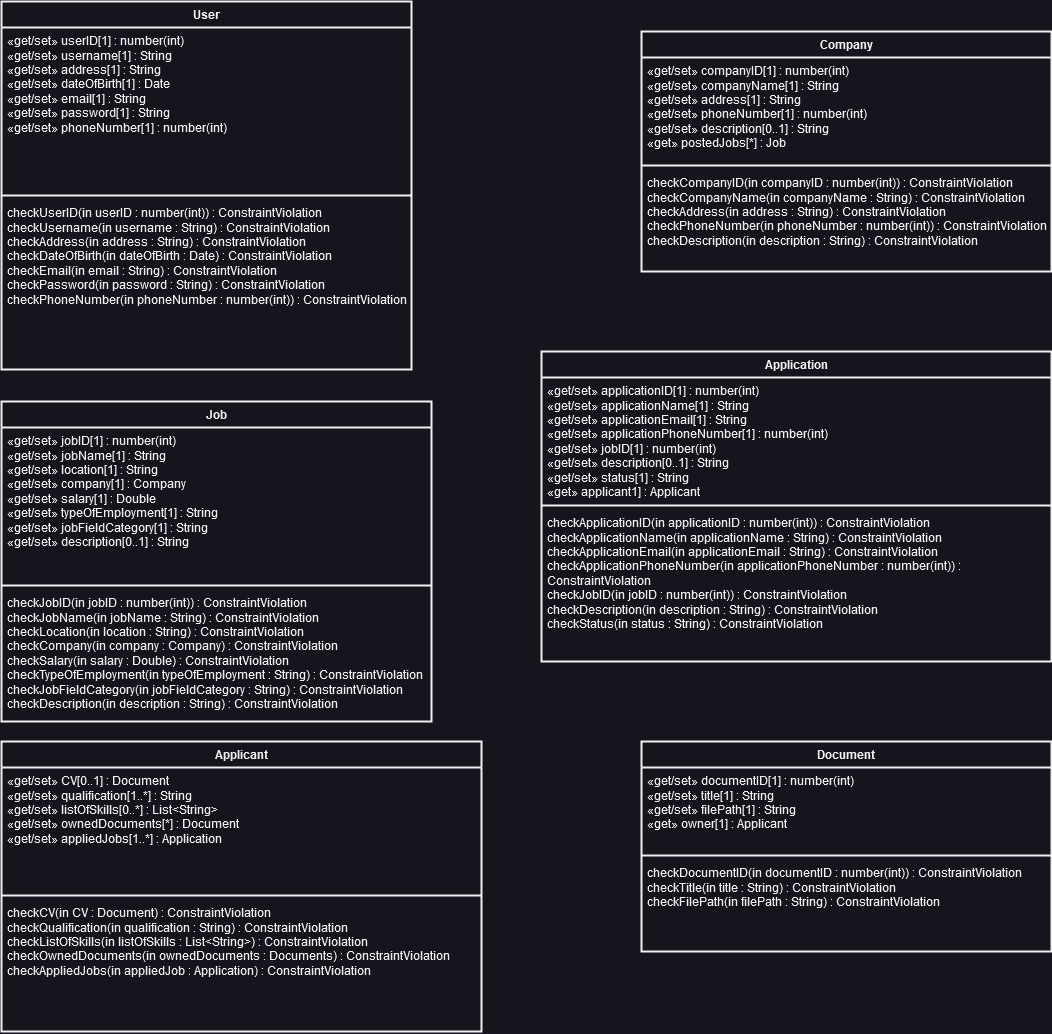

The diagram above was exported from draw.io. Its source (the exported page's mxGraphModel, read from the mxfile embedded in the PNG):
<mxGraphModel dx="1500" dy="754" grid="1" gridSize="10" guides="1" tooltips="1" connect="1" arrows="1" fold="1" page="1" pageScale="1" pageWidth="1169" pageHeight="827" math="0" shadow="0">
  <root>
    <mxCell id="WIyWlLk6GJQsqaUBKTNV-0" />
    <mxCell id="WIyWlLk6GJQsqaUBKTNV-1" parent="WIyWlLk6GJQsqaUBKTNV-0" />
    <mxCell id="pfGpXki5UYKTvDBVukr8-8" value="User" style="swimlane;fontStyle=1;align=center;verticalAlign=top;childLayout=stackLayout;horizontal=1;startSize=26;horizontalStack=0;resizeParent=1;resizeParentMax=0;resizeLast=0;collapsible=1;marginBottom=0;whiteSpace=wrap;html=1;strokeWidth=2;" parent="WIyWlLk6GJQsqaUBKTNV-1" vertex="1">
      <mxGeometry x="30" y="30" width="410" height="368" as="geometry" />
    </mxCell>
    <UserObject label="«get/set» userID[1] : number(int)&lt;br&gt;«get/set» username[1] : String&lt;br&gt;«get/set» address[1] : String&lt;br&gt;«get/set» dateOfBirth[1] : Date&lt;br&gt;«get/set» email[1] : String&lt;br&gt;«get/set» password[1] : String&lt;br&gt;«get/set» phoneNumber[1] : number(int)&lt;br&gt;" id="DuR-rNI8Jfg5QxDIzmfV-16">
      <mxCell style="text;strokeColor=none;fillColor=none;align=left;verticalAlign=top;spacingLeft=4;spacingRight=4;overflow=hidden;rotatable=0;points=[[0,0.5],[1,0.5]];portConstraint=eastwest;spacing=2;spacingTop=0;whiteSpace=wrap;html=1;" parent="pfGpXki5UYKTvDBVukr8-8" vertex="1">
        <mxGeometry y="26" width="410" height="164" as="geometry" />
      </mxCell>
    </UserObject>
    <mxCell id="pfGpXki5UYKTvDBVukr8-10" value="" style="line;strokeWidth=2;fillColor=none;align=left;verticalAlign=middle;spacingTop=-1;spacingLeft=3;spacingRight=3;rotatable=0;labelPosition=right;points=[];portConstraint=eastwest;strokeColor=inherit;" parent="pfGpXki5UYKTvDBVukr8-8" vertex="1">
      <mxGeometry y="190" width="410" height="8" as="geometry" />
    </mxCell>
    <UserObject label="checkUserID(in userID : number(int)) : ConstraintViolation&lt;br&gt;checkUsername(in username : String) : ConstraintViolation&lt;br&gt;checkAddress(in address : String) : ConstraintViolation&lt;br&gt;checkDateOfBirth(in dateOfBirth : Date) : ConstraintViolation&lt;br&gt;checkEmail(in email : String) : ConstraintViolation&lt;br&gt;checkPassword(in password : String) : ConstraintViolation&lt;br&gt;checkPhoneNumber(in phoneNumber : number(int)) : ConstraintViolation&lt;br&gt;" id="YJHB6RvNx_NVDCRdOmSo-0">
      <mxCell style="text;strokeColor=none;fillColor=none;align=left;verticalAlign=top;spacingLeft=4;spacingRight=4;overflow=hidden;rotatable=0;points=[[0,0.5],[1,0.5]];portConstraint=eastwest;spacing=2;spacingTop=0;whiteSpace=wrap;html=1;" parent="pfGpXki5UYKTvDBVukr8-8" vertex="1">
        <mxGeometry y="198" width="410" height="170" as="geometry" />
      </mxCell>
    </UserObject>
    <mxCell id="YJHB6RvNx_NVDCRdOmSo-1" value="Company" style="swimlane;fontStyle=1;align=center;verticalAlign=top;childLayout=stackLayout;horizontal=1;startSize=26;horizontalStack=0;resizeParent=1;resizeParentMax=0;resizeLast=0;collapsible=1;marginBottom=0;whiteSpace=wrap;html=1;strokeWidth=2;" parent="WIyWlLk6GJQsqaUBKTNV-1" vertex="1">
      <mxGeometry x="670" y="60" width="410" height="240" as="geometry" />
    </mxCell>
    <UserObject label="«get/set» companyID[1] : number(int)&lt;br&gt;«get/set» companyName[1] : String&lt;br&gt;«get/set» address[1] : String&lt;br&gt;«get/set» phoneNumber[1] : number(int)&lt;br&gt;&lt;div&gt;«get/set» description[0..1] : String&lt;/div&gt;&lt;div&gt;«get» postedJobs[*] : Job&lt;/div&gt;" id="YJHB6RvNx_NVDCRdOmSo-2">
      <mxCell style="text;strokeColor=none;fillColor=none;align=left;verticalAlign=top;spacingLeft=4;spacingRight=4;overflow=hidden;rotatable=0;points=[[0,0.5],[1,0.5]];portConstraint=eastwest;spacing=2;spacingTop=0;whiteSpace=wrap;html=1;" parent="YJHB6RvNx_NVDCRdOmSo-1" vertex="1">
        <mxGeometry y="26" width="410" height="104" as="geometry" />
      </mxCell>
    </UserObject>
    <mxCell id="YJHB6RvNx_NVDCRdOmSo-3" value="" style="line;strokeWidth=2;fillColor=none;align=left;verticalAlign=middle;spacingTop=-1;spacingLeft=3;spacingRight=3;rotatable=0;labelPosition=right;points=[];portConstraint=eastwest;strokeColor=inherit;" parent="YJHB6RvNx_NVDCRdOmSo-1" vertex="1">
      <mxGeometry y="130" width="410" height="8" as="geometry" />
    </mxCell>
    <UserObject label="checkCompanyID(in companyID : number(int)) : ConstraintViolation&lt;br/&gt;checkCompanyName(in companyName : String) : ConstraintViolation&lt;br/&gt;checkAddress(in address : String) : ConstraintViolation&lt;br/&gt;checkPhoneNumber(in phoneNumber : number(int)) : ConstraintViolation&lt;br/&gt;checkDescription(in description : String) : ConstraintViolation" id="YJHB6RvNx_NVDCRdOmSo-4">
      <mxCell style="text;strokeColor=none;fillColor=none;align=left;verticalAlign=top;spacingLeft=4;spacingRight=4;overflow=hidden;rotatable=0;points=[[0,0.5],[1,0.5]];portConstraint=eastwest;spacing=2;spacingTop=0;whiteSpace=wrap;html=1;" parent="YJHB6RvNx_NVDCRdOmSo-1" vertex="1">
        <mxGeometry y="138" width="410" height="102" as="geometry" />
      </mxCell>
    </UserObject>
    <mxCell id="YJHB6RvNx_NVDCRdOmSo-5" value="Job" style="swimlane;fontStyle=1;align=center;verticalAlign=top;childLayout=stackLayout;horizontal=1;startSize=26;horizontalStack=0;resizeParent=1;resizeParentMax=0;resizeLast=0;collapsible=1;marginBottom=0;whiteSpace=wrap;html=1;strokeWidth=2;" parent="WIyWlLk6GJQsqaUBKTNV-1" vertex="1">
      <mxGeometry x="30" y="430" width="430" height="320" as="geometry" />
    </mxCell>
    <UserObject label="«get/set» jobID[1] : number(int)&lt;br&gt;«get/set» jobName[1] : String&lt;br&gt;«get/set» location[1] : String&lt;br&gt;«get/set» company[1] : Company&lt;br&gt;«get/set» salary[1] : Double&lt;br&gt;«get/set» typeOfEmployment[1] : String&lt;br&gt;«get/set» jobFieldCategory[1] : String&lt;br&gt;&lt;div&gt;«get/set» description[0..1] : String&lt;/div&gt;&lt;div&gt;&lt;br&gt;&lt;/div&gt;" id="YJHB6RvNx_NVDCRdOmSo-6">
      <mxCell style="text;strokeColor=none;fillColor=none;align=left;verticalAlign=top;spacingLeft=4;spacingRight=4;overflow=hidden;rotatable=0;points=[[0,0.5],[1,0.5]];portConstraint=eastwest;spacing=2;spacingTop=0;whiteSpace=wrap;html=1;" parent="YJHB6RvNx_NVDCRdOmSo-5" vertex="1">
        <mxGeometry y="26" width="430" height="154" as="geometry" />
      </mxCell>
    </UserObject>
    <mxCell id="YJHB6RvNx_NVDCRdOmSo-7" value="" style="line;strokeWidth=2;fillColor=none;align=left;verticalAlign=middle;spacingTop=-1;spacingLeft=3;spacingRight=3;rotatable=0;labelPosition=right;points=[];portConstraint=eastwest;strokeColor=inherit;" parent="YJHB6RvNx_NVDCRdOmSo-5" vertex="1">
      <mxGeometry y="180" width="430" height="8" as="geometry" />
    </mxCell>
    <UserObject label="checkJobID(in jobID : number(int)) : ConstraintViolation&lt;br/&gt;checkJobName(in jobName : String) : ConstraintViolation&lt;br/&gt;checkLocation(in location : String) : ConstraintViolation&lt;br/&gt;checkCompany(in company : Company) : ConstraintViolation&lt;br/&gt;checkSalary(in salary : Double) : ConstraintViolation&lt;br/&gt;checkTypeOfEmployment(in typeOfEmployment : String) : ConstraintViolation&lt;br/&gt;checkJobFieldCategory(in jobFieldCategory : String) : ConstraintViolation&lt;br/&gt;checkDescription(in description : String) : ConstraintViolation" id="YJHB6RvNx_NVDCRdOmSo-8">
      <mxCell style="text;strokeColor=none;fillColor=none;align=left;verticalAlign=top;spacingLeft=4;spacingRight=4;overflow=hidden;rotatable=0;points=[[0,0.5],[1,0.5]];portConstraint=eastwest;spacing=2;spacingTop=0;whiteSpace=wrap;html=1;" parent="YJHB6RvNx_NVDCRdOmSo-5" vertex="1">
        <mxGeometry y="188" width="430" height="132" as="geometry" />
      </mxCell>
    </UserObject>
    <mxCell id="dcfwUZVmNZMuL17V9sCw-0" value="Application" style="swimlane;fontStyle=1;align=center;verticalAlign=top;childLayout=stackLayout;horizontal=1;startSize=26;horizontalStack=0;resizeParent=1;resizeParentMax=0;resizeLast=0;collapsible=1;marginBottom=0;whiteSpace=wrap;html=1;strokeWidth=2;" parent="WIyWlLk6GJQsqaUBKTNV-1" vertex="1">
      <mxGeometry x="570" y="380" width="510" height="310" as="geometry" />
    </mxCell>
    <UserObject label="«get/set» applicationID[1] : number(int)&lt;br&gt;«get/set» applicationName[1] : String&lt;br&gt;«get/set» applicationEmail[1] : String&lt;br&gt;«get/set» applicationPhoneNumber[1] : number(int)&lt;br&gt;«get/set» jobID[1] : number(int)&lt;br&gt;«get/set» description[0..1] : String&lt;br&gt;&lt;div&gt;«get/set» status[1] : String&lt;/div&gt;&lt;div&gt;«get» applicant1] : Applicant&lt;/div&gt;" id="dcfwUZVmNZMuL17V9sCw-1">
      <mxCell style="text;strokeColor=none;fillColor=none;align=left;verticalAlign=top;spacingLeft=4;spacingRight=4;overflow=hidden;rotatable=0;points=[[0,0.5],[1,0.5]];portConstraint=eastwest;spacing=2;spacingTop=0;whiteSpace=wrap;html=1;" parent="dcfwUZVmNZMuL17V9sCw-0" vertex="1">
        <mxGeometry y="26" width="510" height="124" as="geometry" />
      </mxCell>
    </UserObject>
    <mxCell id="dcfwUZVmNZMuL17V9sCw-2" value="" style="line;strokeWidth=2;fillColor=none;align=left;verticalAlign=middle;spacingTop=-1;spacingLeft=3;spacingRight=3;rotatable=0;labelPosition=right;points=[];portConstraint=eastwest;strokeColor=inherit;" parent="dcfwUZVmNZMuL17V9sCw-0" vertex="1">
      <mxGeometry y="150" width="510" height="8" as="geometry" />
    </mxCell>
    <UserObject label="checkApplicationID(in applicationID : number(int)) : ConstraintViolation&lt;br&gt;checkApplicationName(in applicationName : String) : ConstraintViolation&lt;br&gt;checkApplicationEmail(in applicationEmail : String) : ConstraintViolation&lt;br&gt;checkApplicationPhoneNumber(in applicationPhoneNumber : number(int)) : ConstraintViolation&lt;br&gt;checkJobID(in jobID : number(int)) : ConstraintViolation&lt;br&gt;checkDescription(in description : String) : ConstraintViolation&lt;br&gt;checkStatus(in status : String) : ConstraintViolation" id="dcfwUZVmNZMuL17V9sCw-3">
      <mxCell style="text;strokeColor=none;fillColor=none;align=left;verticalAlign=top;spacingLeft=4;spacingRight=4;overflow=hidden;rotatable=0;points=[[0,0.5],[1,0.5]];portConstraint=eastwest;spacing=2;spacingTop=0;whiteSpace=wrap;html=1;" parent="dcfwUZVmNZMuL17V9sCw-0" vertex="1">
        <mxGeometry y="158" width="510" height="152" as="geometry" />
      </mxCell>
    </UserObject>
    <mxCell id="dcfwUZVmNZMuL17V9sCw-4" value="Document" style="swimlane;fontStyle=1;align=center;verticalAlign=top;childLayout=stackLayout;horizontal=1;startSize=26;horizontalStack=0;resizeParent=1;resizeParentMax=0;resizeLast=0;collapsible=1;marginBottom=0;whiteSpace=wrap;html=1;strokeWidth=2;" parent="WIyWlLk6GJQsqaUBKTNV-1" vertex="1">
      <mxGeometry x="670" y="770" width="410" height="210" as="geometry" />
    </mxCell>
    <UserObject label="&lt;div&gt;«get/set» documentID[1] : number(int)&lt;/div&gt;&lt;div&gt;«get/set» title[1] : String&lt;/div&gt;&lt;div&gt;«get/set» filePath[1] : String&lt;/div&gt;&lt;div&gt;«get» owner[1] : Applicant&lt;br&gt;&lt;/div&gt;" id="dcfwUZVmNZMuL17V9sCw-5">
      <mxCell style="text;strokeColor=none;fillColor=none;align=left;verticalAlign=top;spacingLeft=4;spacingRight=4;overflow=hidden;rotatable=0;points=[[0,0.5],[1,0.5]];portConstraint=eastwest;spacing=2;spacingTop=0;whiteSpace=wrap;html=1;" parent="dcfwUZVmNZMuL17V9sCw-4" vertex="1">
        <mxGeometry y="26" width="410" height="84" as="geometry" />
      </mxCell>
    </UserObject>
    <mxCell id="dcfwUZVmNZMuL17V9sCw-6" value="" style="line;strokeWidth=2;fillColor=none;align=left;verticalAlign=middle;spacingTop=-1;spacingLeft=3;spacingRight=3;rotatable=0;labelPosition=right;points=[];portConstraint=eastwest;strokeColor=inherit;" parent="dcfwUZVmNZMuL17V9sCw-4" vertex="1">
      <mxGeometry y="110" width="410" height="8" as="geometry" />
    </mxCell>
    <UserObject label="&lt;div&gt;checkDocumentID(in documentID : number(int)) : ConstraintViolation&lt;/div&gt;&lt;div&gt;checkTitle(in title : String) : ConstraintViolation&lt;/div&gt;&lt;div&gt;checkFilePath(in filePath : String) : ConstraintViolation&lt;/div&gt;" id="dcfwUZVmNZMuL17V9sCw-7">
      <mxCell style="text;strokeColor=none;fillColor=none;align=left;verticalAlign=top;spacingLeft=4;spacingRight=4;overflow=hidden;rotatable=0;points=[[0,0.5],[1,0.5]];portConstraint=eastwest;spacing=2;spacingTop=0;whiteSpace=wrap;html=1;" parent="dcfwUZVmNZMuL17V9sCw-4" vertex="1">
        <mxGeometry y="118" width="410" height="92" as="geometry" />
      </mxCell>
    </UserObject>
    <mxCell id="IHfTu-N6DUVGwPw9vona-0" value="Applicant" style="swimlane;fontStyle=1;align=center;verticalAlign=top;childLayout=stackLayout;horizontal=1;startSize=26;horizontalStack=0;resizeParent=1;resizeParentMax=0;resizeLast=0;collapsible=1;marginBottom=0;whiteSpace=wrap;html=1;strokeWidth=2;" vertex="1" parent="WIyWlLk6GJQsqaUBKTNV-1">
      <mxGeometry x="30" y="770" width="480" height="290" as="geometry" />
    </mxCell>
    <UserObject label="«get/set» CV[0..1] : Document&lt;br&gt;«get/set» qualification[1..*] : String&lt;br&gt;&lt;div&gt;«get/set» listOfSkills[0..*] : List&amp;lt;String&amp;gt;&lt;/div&gt;&lt;div&gt;«get/set» ownedDocuments[*] : Document&lt;/div&gt;&lt;div&gt;«get/set» appliedJobs[1..*] : Application&lt;br&gt;&lt;/div&gt;" id="IHfTu-N6DUVGwPw9vona-1">
      <mxCell style="text;strokeColor=none;fillColor=none;align=left;verticalAlign=top;spacingLeft=4;spacingRight=4;overflow=hidden;rotatable=0;points=[[0,0.5],[1,0.5]];portConstraint=eastwest;spacing=2;spacingTop=0;whiteSpace=wrap;html=1;" vertex="1" parent="IHfTu-N6DUVGwPw9vona-0">
        <mxGeometry y="26" width="480" height="124" as="geometry" />
      </mxCell>
    </UserObject>
    <mxCell id="IHfTu-N6DUVGwPw9vona-2" value="" style="line;strokeWidth=2;fillColor=none;align=left;verticalAlign=middle;spacingTop=-1;spacingLeft=3;spacingRight=3;rotatable=0;labelPosition=right;points=[];portConstraint=eastwest;strokeColor=inherit;" vertex="1" parent="IHfTu-N6DUVGwPw9vona-0">
      <mxGeometry y="150" width="480" height="8" as="geometry" />
    </mxCell>
    <UserObject label="checkCV(in CV : Document) : ConstraintViolation&lt;br&gt;checkQualification(in qualification : String) : ConstraintViolation&lt;br&gt;&lt;div&gt;checkListOfSkills(in listOfSkills : List&amp;lt;String&amp;gt;) : ConstraintViolation&lt;/div&gt;&lt;div&gt;checkOwnedDocuments(in ownedDocuments : Documents) : ConstraintViolation&lt;/div&gt;&lt;div&gt;checkAppliedJobs(in appliedJob : Application) : ConstraintViolation&lt;br&gt;&lt;/div&gt;" id="IHfTu-N6DUVGwPw9vona-3">
      <mxCell style="text;strokeColor=none;fillColor=none;align=left;verticalAlign=top;spacingLeft=4;spacingRight=4;overflow=hidden;rotatable=0;points=[[0,0.5],[1,0.5]];portConstraint=eastwest;spacing=2;spacingTop=0;whiteSpace=wrap;html=1;" vertex="1" parent="IHfTu-N6DUVGwPw9vona-0">
        <mxGeometry y="158" width="480" height="132" as="geometry" />
      </mxCell>
    </UserObject>
  </root>
</mxGraphModel>